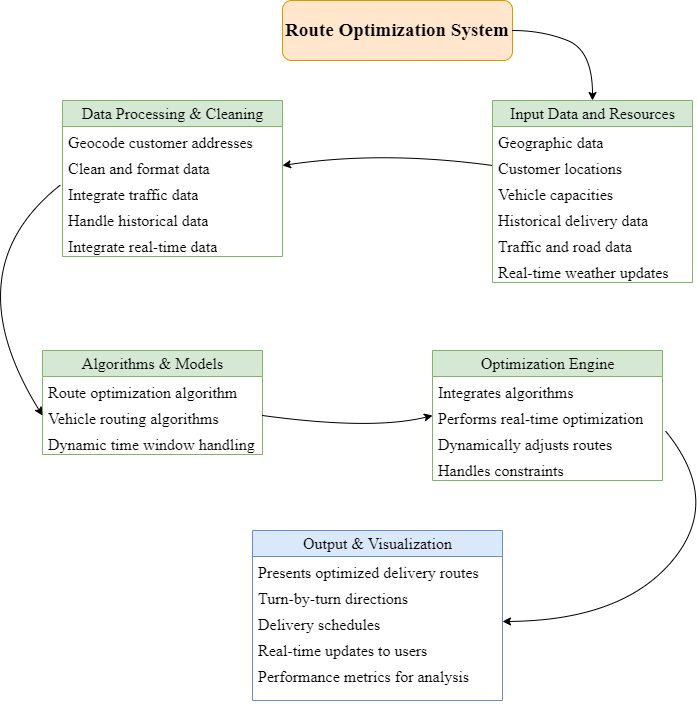

The diagram above was exported from draw.io. Its source (the exported page's mxGraphModel, read from the mxfile embedded in the PNG):
<mxGraphModel dx="1050" dy="577" grid="1" gridSize="10" guides="1" tooltips="1" connect="1" arrows="1" fold="1" page="1" pageScale="1" pageWidth="827" pageHeight="1169" math="0" shadow="0">
  <root>
    <mxCell id="WIyWlLk6GJQsqaUBKTNV-0" />
    <mxCell id="WIyWlLk6GJQsqaUBKTNV-1" parent="WIyWlLk6GJQsqaUBKTNV-0" />
    <mxCell id="xbwmLW6iQzw3EQLmwfiT-0" value="Data Processing &amp;amp; Cleaning" style="swimlane;fontStyle=0;childLayout=stackLayout;horizontal=1;startSize=26;fillColor=#d5e8d4;horizontalStack=0;resizeParent=1;resizeParentMax=0;resizeLast=0;collapsible=1;marginBottom=0;html=1;fontFamily=Times New Roman;fontSize=16;strokeColor=#82b366;" parent="WIyWlLk6GJQsqaUBKTNV-1" vertex="1">
      <mxGeometry x="120" y="110" width="220" height="156" as="geometry">
        <mxRectangle x="120" y="110" width="220" height="30" as="alternateBounds" />
      </mxGeometry>
    </mxCell>
    <mxCell id="xbwmLW6iQzw3EQLmwfiT-1" value="Geocode customer addresses" style="text;strokeColor=none;fillColor=none;align=left;verticalAlign=top;spacingLeft=4;spacingRight=4;overflow=hidden;rotatable=0;points=[[0,0.5],[1,0.5]];portConstraint=eastwest;whiteSpace=wrap;html=1;fontFamily=Times New Roman;fontSize=16;" parent="xbwmLW6iQzw3EQLmwfiT-0" vertex="1">
      <mxGeometry y="26" width="220" height="26" as="geometry" />
    </mxCell>
    <mxCell id="xbwmLW6iQzw3EQLmwfiT-2" value="Clean and format data" style="text;strokeColor=none;fillColor=none;align=left;verticalAlign=top;spacingLeft=4;spacingRight=4;overflow=hidden;rotatable=0;points=[[0,0.5],[1,0.5]];portConstraint=eastwest;whiteSpace=wrap;html=1;fontFamily=Times New Roman;fontSize=16;" parent="xbwmLW6iQzw3EQLmwfiT-0" vertex="1">
      <mxGeometry y="52" width="220" height="26" as="geometry" />
    </mxCell>
    <mxCell id="xbwmLW6iQzw3EQLmwfiT-3" value="Integrate traffic data" style="text;strokeColor=none;fillColor=none;align=left;verticalAlign=top;spacingLeft=4;spacingRight=4;overflow=hidden;rotatable=0;points=[[0,0.5],[1,0.5]];portConstraint=eastwest;whiteSpace=wrap;html=1;fontFamily=Times New Roman;fontSize=16;" parent="xbwmLW6iQzw3EQLmwfiT-0" vertex="1">
      <mxGeometry y="78" width="220" height="26" as="geometry" />
    </mxCell>
    <mxCell id="xbwmLW6iQzw3EQLmwfiT-36" value="Handle historical data" style="text;strokeColor=none;fillColor=none;align=left;verticalAlign=top;spacingLeft=4;spacingRight=4;overflow=hidden;rotatable=0;points=[[0,0.5],[1,0.5]];portConstraint=eastwest;whiteSpace=wrap;html=1;fontFamily=Times New Roman;fontSize=16;" parent="xbwmLW6iQzw3EQLmwfiT-0" vertex="1">
      <mxGeometry y="104" width="220" height="26" as="geometry" />
    </mxCell>
    <mxCell id="xbwmLW6iQzw3EQLmwfiT-35" value="Integrate real-time data" style="text;strokeColor=none;fillColor=none;align=left;verticalAlign=top;spacingLeft=4;spacingRight=4;overflow=hidden;rotatable=0;points=[[0,0.5],[1,0.5]];portConstraint=eastwest;whiteSpace=wrap;html=1;fontFamily=Times New Roman;fontSize=16;" parent="xbwmLW6iQzw3EQLmwfiT-0" vertex="1">
      <mxGeometry y="130" width="220" height="26" as="geometry" />
    </mxCell>
    <mxCell id="xbwmLW6iQzw3EQLmwfiT-4" value="Input Data and Resources" style="swimlane;fontStyle=0;childLayout=stackLayout;horizontal=1;startSize=26;fillColor=#d5e8d4;horizontalStack=0;resizeParent=1;resizeParentMax=0;resizeLast=0;collapsible=1;marginBottom=0;html=1;fontFamily=Times New Roman;fontSize=16;strokeColor=#82b366;" parent="WIyWlLk6GJQsqaUBKTNV-1" vertex="1">
      <mxGeometry x="550" y="110" width="200" height="182" as="geometry">
        <mxRectangle x="550" y="110" width="180" height="30" as="alternateBounds" />
      </mxGeometry>
    </mxCell>
    <mxCell id="xbwmLW6iQzw3EQLmwfiT-5" value="Geographic data" style="text;strokeColor=none;fillColor=none;align=left;verticalAlign=top;spacingLeft=4;spacingRight=4;overflow=hidden;rotatable=0;points=[[0,0.5],[1,0.5]];portConstraint=eastwest;whiteSpace=wrap;html=1;fontFamily=Times New Roman;fontSize=16;" parent="xbwmLW6iQzw3EQLmwfiT-4" vertex="1">
      <mxGeometry y="26" width="200" height="26" as="geometry" />
    </mxCell>
    <mxCell id="xbwmLW6iQzw3EQLmwfiT-6" value="Customer locations" style="text;strokeColor=none;fillColor=none;align=left;verticalAlign=top;spacingLeft=4;spacingRight=4;overflow=hidden;rotatable=0;points=[[0,0.5],[1,0.5]];portConstraint=eastwest;whiteSpace=wrap;html=1;fontFamily=Times New Roman;fontSize=16;" parent="xbwmLW6iQzw3EQLmwfiT-4" vertex="1">
      <mxGeometry y="52" width="200" height="26" as="geometry" />
    </mxCell>
    <mxCell id="xbwmLW6iQzw3EQLmwfiT-7" value="Vehicle capacities" style="text;strokeColor=none;fillColor=none;align=left;verticalAlign=top;spacingLeft=4;spacingRight=4;overflow=hidden;rotatable=0;points=[[0,0.5],[1,0.5]];portConstraint=eastwest;whiteSpace=wrap;html=1;fontFamily=Times New Roman;fontSize=16;" parent="xbwmLW6iQzw3EQLmwfiT-4" vertex="1">
      <mxGeometry y="78" width="200" height="26" as="geometry" />
    </mxCell>
    <mxCell id="xbwmLW6iQzw3EQLmwfiT-31" value="Historical delivery data" style="text;strokeColor=none;fillColor=none;align=left;verticalAlign=top;spacingLeft=4;spacingRight=4;overflow=hidden;rotatable=0;points=[[0,0.5],[1,0.5]];portConstraint=eastwest;whiteSpace=wrap;html=1;fontFamily=Times New Roman;fontSize=16;" parent="xbwmLW6iQzw3EQLmwfiT-4" vertex="1">
      <mxGeometry y="104" width="200" height="26" as="geometry" />
    </mxCell>
    <mxCell id="xbwmLW6iQzw3EQLmwfiT-30" value="Traffic and road data" style="text;strokeColor=none;fillColor=none;align=left;verticalAlign=top;spacingLeft=4;spacingRight=4;overflow=hidden;rotatable=0;points=[[0,0.5],[1,0.5]];portConstraint=eastwest;whiteSpace=wrap;html=1;fontFamily=Times New Roman;fontSize=16;" parent="xbwmLW6iQzw3EQLmwfiT-4" vertex="1">
      <mxGeometry y="130" width="200" height="26" as="geometry" />
    </mxCell>
    <mxCell id="xbwmLW6iQzw3EQLmwfiT-32" value="Real-time weather updates" style="text;strokeColor=none;fillColor=none;align=left;verticalAlign=top;spacingLeft=4;spacingRight=4;overflow=hidden;rotatable=0;points=[[0,0.5],[1,0.5]];portConstraint=eastwest;whiteSpace=wrap;html=1;fontFamily=Times New Roman;fontSize=16;" parent="xbwmLW6iQzw3EQLmwfiT-4" vertex="1">
      <mxGeometry y="156" width="200" height="26" as="geometry" />
    </mxCell>
    <mxCell id="xbwmLW6iQzw3EQLmwfiT-8" value="Optimization Engine" style="swimlane;fontStyle=0;childLayout=stackLayout;horizontal=1;startSize=26;fillColor=#d5e8d4;horizontalStack=0;resizeParent=1;resizeParentMax=0;resizeLast=0;collapsible=1;marginBottom=0;html=1;fontFamily=Times New Roman;fontSize=16;strokeColor=#82b366;" parent="WIyWlLk6GJQsqaUBKTNV-1" vertex="1">
      <mxGeometry x="490" y="360" width="230" height="130" as="geometry">
        <mxRectangle x="490" y="360" width="170" height="30" as="alternateBounds" />
      </mxGeometry>
    </mxCell>
    <mxCell id="xbwmLW6iQzw3EQLmwfiT-9" value="Integrates algorithms" style="text;strokeColor=none;fillColor=none;align=left;verticalAlign=top;spacingLeft=4;spacingRight=4;overflow=hidden;rotatable=0;points=[[0,0.5],[1,0.5]];portConstraint=eastwest;whiteSpace=wrap;html=1;fontFamily=Times New Roman;fontSize=16;" parent="xbwmLW6iQzw3EQLmwfiT-8" vertex="1">
      <mxGeometry y="26" width="230" height="26" as="geometry" />
    </mxCell>
    <mxCell id="xbwmLW6iQzw3EQLmwfiT-10" value="Performs real-time optimization" style="text;strokeColor=none;fillColor=none;align=left;verticalAlign=top;spacingLeft=4;spacingRight=4;overflow=hidden;rotatable=0;points=[[0,0.5],[1,0.5]];portConstraint=eastwest;whiteSpace=wrap;html=1;fontFamily=Times New Roman;fontSize=16;" parent="xbwmLW6iQzw3EQLmwfiT-8" vertex="1">
      <mxGeometry y="52" width="230" height="26" as="geometry" />
    </mxCell>
    <mxCell id="xbwmLW6iQzw3EQLmwfiT-11" value="Dynamically adjusts routes " style="text;strokeColor=none;fillColor=none;align=left;verticalAlign=top;spacingLeft=4;spacingRight=4;overflow=hidden;rotatable=0;points=[[0,0.5],[1,0.5]];portConstraint=eastwest;whiteSpace=wrap;html=1;fontFamily=Times New Roman;fontSize=16;" parent="xbwmLW6iQzw3EQLmwfiT-8" vertex="1">
      <mxGeometry y="78" width="230" height="26" as="geometry" />
    </mxCell>
    <mxCell id="xbwmLW6iQzw3EQLmwfiT-42" value="Handles constraints" style="text;strokeColor=none;fillColor=none;align=left;verticalAlign=top;spacingLeft=4;spacingRight=4;overflow=hidden;rotatable=0;points=[[0,0.5],[1,0.5]];portConstraint=eastwest;whiteSpace=wrap;html=1;fontFamily=Times New Roman;fontSize=16;" parent="xbwmLW6iQzw3EQLmwfiT-8" vertex="1">
      <mxGeometry y="104" width="230" height="26" as="geometry" />
    </mxCell>
    <mxCell id="xbwmLW6iQzw3EQLmwfiT-12" value="Algorithms &amp;amp; Models" style="swimlane;fontStyle=0;childLayout=stackLayout;horizontal=1;startSize=26;fillColor=#d5e8d4;horizontalStack=0;resizeParent=1;resizeParentMax=0;resizeLast=0;collapsible=1;marginBottom=0;html=1;fontFamily=Times New Roman;fontSize=16;strokeColor=#82b366;" parent="WIyWlLk6GJQsqaUBKTNV-1" vertex="1">
      <mxGeometry x="100" y="360" width="220" height="104" as="geometry">
        <mxRectangle x="100" y="360" width="180" height="30" as="alternateBounds" />
      </mxGeometry>
    </mxCell>
    <mxCell id="xbwmLW6iQzw3EQLmwfiT-13" value="Route optimization algorithm" style="text;strokeColor=none;fillColor=none;align=left;verticalAlign=top;spacingLeft=4;spacingRight=4;overflow=hidden;rotatable=0;points=[[0,0.5],[1,0.5]];portConstraint=eastwest;whiteSpace=wrap;html=1;fontFamily=Times New Roman;fontSize=16;" parent="xbwmLW6iQzw3EQLmwfiT-12" vertex="1">
      <mxGeometry y="26" width="220" height="26" as="geometry" />
    </mxCell>
    <mxCell id="xbwmLW6iQzw3EQLmwfiT-39" value="Vehicle routing algorithms" style="text;strokeColor=none;fillColor=none;align=left;verticalAlign=top;spacingLeft=4;spacingRight=4;overflow=hidden;rotatable=0;points=[[0,0.5],[1,0.5]];portConstraint=eastwest;whiteSpace=wrap;html=1;fontFamily=Times New Roman;fontSize=16;" parent="xbwmLW6iQzw3EQLmwfiT-12" vertex="1">
      <mxGeometry y="52" width="220" height="26" as="geometry" />
    </mxCell>
    <mxCell id="xbwmLW6iQzw3EQLmwfiT-15" value="Dynamic time window handling" style="text;strokeColor=none;fillColor=none;align=left;verticalAlign=top;spacingLeft=4;spacingRight=4;overflow=hidden;rotatable=0;points=[[0,0.5],[1,0.5]];portConstraint=eastwest;whiteSpace=wrap;html=1;fontFamily=Times New Roman;fontSize=16;" parent="xbwmLW6iQzw3EQLmwfiT-12" vertex="1">
      <mxGeometry y="78" width="220" height="26" as="geometry" />
    </mxCell>
    <mxCell id="xbwmLW6iQzw3EQLmwfiT-16" value="Output &amp;amp; Visualization" style="swimlane;fontStyle=0;childLayout=stackLayout;horizontal=1;startSize=26;fillColor=#dae8fc;horizontalStack=0;resizeParent=1;resizeParentMax=0;resizeLast=0;collapsible=1;marginBottom=0;html=1;fontFamily=Times New Roman;fontSize=16;strokeColor=#6c8ebf;" parent="WIyWlLk6GJQsqaUBKTNV-1" vertex="1">
      <mxGeometry x="310" y="540" width="250" height="170" as="geometry">
        <mxRectangle x="330" y="550" width="190" height="30" as="alternateBounds" />
      </mxGeometry>
    </mxCell>
    <mxCell id="xbwmLW6iQzw3EQLmwfiT-17" value="Presents optimized delivery routes" style="text;strokeColor=none;fillColor=none;align=left;verticalAlign=top;spacingLeft=4;spacingRight=4;overflow=hidden;rotatable=0;points=[[0,0.5],[1,0.5]];portConstraint=eastwest;whiteSpace=wrap;html=1;fontFamily=Times New Roman;fontSize=16;" parent="xbwmLW6iQzw3EQLmwfiT-16" vertex="1">
      <mxGeometry y="26" width="250" height="26" as="geometry" />
    </mxCell>
    <mxCell id="xbwmLW6iQzw3EQLmwfiT-18" value="Turn-by-turn directions" style="text;strokeColor=none;fillColor=none;align=left;verticalAlign=top;spacingLeft=4;spacingRight=4;overflow=hidden;rotatable=0;points=[[0,0.5],[1,0.5]];portConstraint=eastwest;whiteSpace=wrap;html=1;fontFamily=Times New Roman;fontSize=16;" parent="xbwmLW6iQzw3EQLmwfiT-16" vertex="1">
      <mxGeometry y="52" width="250" height="26" as="geometry" />
    </mxCell>
    <mxCell id="xbwmLW6iQzw3EQLmwfiT-19" value="Delivery schedules" style="text;strokeColor=none;fillColor=none;align=left;verticalAlign=top;spacingLeft=4;spacingRight=4;overflow=hidden;rotatable=0;points=[[0,0.5],[1,0.5]];portConstraint=eastwest;whiteSpace=wrap;html=1;fontFamily=Times New Roman;fontSize=16;" parent="xbwmLW6iQzw3EQLmwfiT-16" vertex="1">
      <mxGeometry y="78" width="250" height="26" as="geometry" />
    </mxCell>
    <mxCell id="xbwmLW6iQzw3EQLmwfiT-43" value="Real-time updates to users" style="text;strokeColor=none;fillColor=none;align=left;verticalAlign=top;spacingLeft=4;spacingRight=4;overflow=hidden;rotatable=0;points=[[0,0.5],[1,0.5]];portConstraint=eastwest;whiteSpace=wrap;html=1;fontFamily=Times New Roman;fontSize=16;" parent="xbwmLW6iQzw3EQLmwfiT-16" vertex="1">
      <mxGeometry y="104" width="250" height="26" as="geometry" />
    </mxCell>
    <mxCell id="xbwmLW6iQzw3EQLmwfiT-44" value="Performance metrics for analysis" style="text;strokeColor=none;fillColor=none;align=left;verticalAlign=top;spacingLeft=4;spacingRight=4;overflow=hidden;rotatable=0;points=[[0,0.5],[1,0.5]];portConstraint=eastwest;whiteSpace=wrap;html=1;fontFamily=Times New Roman;fontSize=16;" parent="xbwmLW6iQzw3EQLmwfiT-16" vertex="1">
      <mxGeometry y="130" width="250" height="40" as="geometry" />
    </mxCell>
    <mxCell id="xbwmLW6iQzw3EQLmwfiT-20" value="&lt;font style=&quot;font-size: 19px;&quot;&gt;&lt;b&gt;Route Optimization System&lt;/b&gt;&lt;/font&gt;" style="rounded=1;whiteSpace=wrap;html=1;fontFamily=Times New Roman;fontSize=16;fillColor=#ffe6cc;strokeColor=#d79b00;" parent="WIyWlLk6GJQsqaUBKTNV-1" vertex="1">
      <mxGeometry x="340" y="10" width="230" height="60" as="geometry" />
    </mxCell>
    <mxCell id="xbwmLW6iQzw3EQLmwfiT-22" value="" style="curved=1;endArrow=classic;html=1;rounded=0;exitX=1;exitY=0.5;exitDx=0;exitDy=0;entryX=0.5;entryY=0;entryDx=0;entryDy=0;fontFamily=Times New Roman;fontSize=16;" parent="WIyWlLk6GJQsqaUBKTNV-1" source="xbwmLW6iQzw3EQLmwfiT-20" target="xbwmLW6iQzw3EQLmwfiT-4" edge="1">
      <mxGeometry width="50" height="50" relative="1" as="geometry">
        <mxPoint x="390" y="320" as="sourcePoint" />
        <mxPoint x="440" y="270" as="targetPoint" />
        <Array as="points">
          <mxPoint x="600" y="40" />
          <mxPoint x="650" y="60" />
        </Array>
      </mxGeometry>
    </mxCell>
    <mxCell id="xbwmLW6iQzw3EQLmwfiT-24" value="" style="curved=1;endArrow=classic;html=1;rounded=0;entryX=1;entryY=0.5;entryDx=0;entryDy=0;exitX=0;exitY=0.5;exitDx=0;exitDy=0;fontFamily=Times New Roman;fontSize=16;" parent="WIyWlLk6GJQsqaUBKTNV-1" source="xbwmLW6iQzw3EQLmwfiT-6" target="xbwmLW6iQzw3EQLmwfiT-2" edge="1">
      <mxGeometry width="50" height="50" relative="1" as="geometry">
        <mxPoint x="390" y="320" as="sourcePoint" />
        <mxPoint x="440" y="270" as="targetPoint" />
        <Array as="points">
          <mxPoint x="440" y="160" />
        </Array>
      </mxGeometry>
    </mxCell>
    <mxCell id="xbwmLW6iQzw3EQLmwfiT-25" value="" style="curved=1;endArrow=classic;html=1;rounded=0;entryX=0;entryY=0.5;entryDx=0;entryDy=0;exitX=-0.01;exitY=1.254;exitDx=0;exitDy=0;exitPerimeter=0;fontFamily=Times New Roman;fontSize=16;" parent="WIyWlLk6GJQsqaUBKTNV-1" source="xbwmLW6iQzw3EQLmwfiT-2" target="xbwmLW6iQzw3EQLmwfiT-39" edge="1">
      <mxGeometry width="50" height="50" relative="1" as="geometry">
        <mxPoint x="320" y="230" as="sourcePoint" />
        <mxPoint x="440" y="270" as="targetPoint" />
        <Array as="points">
          <mxPoint x="10" y="280" />
        </Array>
      </mxGeometry>
    </mxCell>
    <mxCell id="xbwmLW6iQzw3EQLmwfiT-26" value="" style="curved=1;endArrow=classic;html=1;rounded=0;entryX=0;entryY=0.5;entryDx=0;entryDy=0;exitX=1;exitY=0.5;exitDx=0;exitDy=0;fontFamily=Times New Roman;fontSize=16;" parent="WIyWlLk6GJQsqaUBKTNV-1" source="xbwmLW6iQzw3EQLmwfiT-39" target="xbwmLW6iQzw3EQLmwfiT-10" edge="1">
      <mxGeometry width="50" height="50" relative="1" as="geometry">
        <mxPoint x="321.0999999999999" y="463.7919999999999" as="sourcePoint" />
        <mxPoint x="393" y="192" as="targetPoint" />
        <Array as="points">
          <mxPoint x="430" y="440" />
        </Array>
      </mxGeometry>
    </mxCell>
    <mxCell id="xbwmLW6iQzw3EQLmwfiT-27" value="" style="curved=1;endArrow=classic;html=1;rounded=0;entryX=1;entryY=0.5;entryDx=0;entryDy=0;exitX=1.012;exitY=0.085;exitDx=0;exitDy=0;fontFamily=Times New Roman;fontSize=16;exitPerimeter=0;" parent="WIyWlLk6GJQsqaUBKTNV-1" source="xbwmLW6iQzw3EQLmwfiT-11" target="xbwmLW6iQzw3EQLmwfiT-19" edge="1">
      <mxGeometry width="50" height="50" relative="1" as="geometry">
        <mxPoint x="540" y="380" as="sourcePoint" />
        <mxPoint x="440" y="270" as="targetPoint" />
        <Array as="points">
          <mxPoint x="780" y="510" />
          <mxPoint x="680" y="630" />
        </Array>
      </mxGeometry>
    </mxCell>
  </root>
</mxGraphModel>